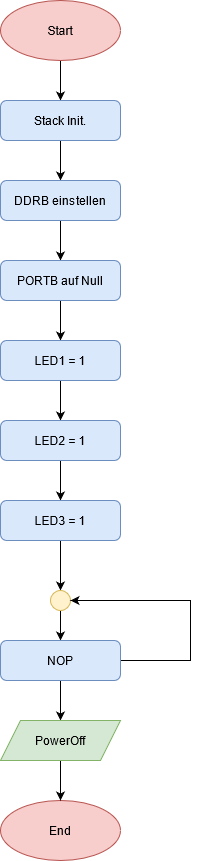

The diagram above was exported from draw.io. Its source (the exported page's mxGraphModel, read from the mxfile embedded in the PNG):
<mxGraphModel dx="1422" dy="763" grid="1" gridSize="10" guides="1" tooltips="1" connect="1" arrows="1" fold="1" page="1" pageScale="1" pageWidth="4681" pageHeight="3300" math="0" shadow="0">
  <root>
    <mxCell id="0" />
    <mxCell id="1" parent="0" />
    <mxCell id="YLkX-RxNrFMnyJQc9ibN-4" value="" style="edgeStyle=orthogonalEdgeStyle;rounded=0;orthogonalLoop=1;jettySize=auto;html=1;" edge="1" parent="1" source="YLkX-RxNrFMnyJQc9ibN-1" target="YLkX-RxNrFMnyJQc9ibN-3">
      <mxGeometry relative="1" as="geometry" />
    </mxCell>
    <mxCell id="YLkX-RxNrFMnyJQc9ibN-1" value="Start" style="ellipse;whiteSpace=wrap;html=1;fillColor=#f8cecc;strokeColor=#b85450;" vertex="1" parent="1">
      <mxGeometry x="500" y="60" width="120" height="60" as="geometry" />
    </mxCell>
    <mxCell id="YLkX-RxNrFMnyJQc9ibN-2" value="End" style="ellipse;whiteSpace=wrap;html=1;fillColor=#f8cecc;strokeColor=#b85450;" vertex="1" parent="1">
      <mxGeometry x="500" y="860" width="120" height="60" as="geometry" />
    </mxCell>
    <mxCell id="YLkX-RxNrFMnyJQc9ibN-6" value="" style="edgeStyle=orthogonalEdgeStyle;rounded=0;orthogonalLoop=1;jettySize=auto;html=1;" edge="1" parent="1" source="YLkX-RxNrFMnyJQc9ibN-3" target="YLkX-RxNrFMnyJQc9ibN-5">
      <mxGeometry relative="1" as="geometry" />
    </mxCell>
    <mxCell id="YLkX-RxNrFMnyJQc9ibN-3" value="Stack Init." style="rounded=1;whiteSpace=wrap;html=1;fillColor=#dae8fc;strokeColor=#6c8ebf;" vertex="1" parent="1">
      <mxGeometry x="500" y="160" width="120" height="40" as="geometry" />
    </mxCell>
    <mxCell id="YLkX-RxNrFMnyJQc9ibN-8" value="" style="edgeStyle=orthogonalEdgeStyle;rounded=0;orthogonalLoop=1;jettySize=auto;html=1;" edge="1" parent="1" source="YLkX-RxNrFMnyJQc9ibN-5" target="YLkX-RxNrFMnyJQc9ibN-7">
      <mxGeometry relative="1" as="geometry" />
    </mxCell>
    <mxCell id="YLkX-RxNrFMnyJQc9ibN-5" value="DDRB einstellen" style="whiteSpace=wrap;html=1;rounded=1;strokeColor=#6c8ebf;fillColor=#dae8fc;" vertex="1" parent="1">
      <mxGeometry x="500" y="240" width="120" height="40" as="geometry" />
    </mxCell>
    <mxCell id="YLkX-RxNrFMnyJQc9ibN-10" value="" style="edgeStyle=orthogonalEdgeStyle;rounded=0;orthogonalLoop=1;jettySize=auto;html=1;" edge="1" parent="1" source="YLkX-RxNrFMnyJQc9ibN-7" target="YLkX-RxNrFMnyJQc9ibN-9">
      <mxGeometry relative="1" as="geometry" />
    </mxCell>
    <mxCell id="YLkX-RxNrFMnyJQc9ibN-7" value="PORTB auf Null" style="whiteSpace=wrap;html=1;rounded=1;strokeColor=#6c8ebf;fillColor=#dae8fc;" vertex="1" parent="1">
      <mxGeometry x="500" y="320" width="120" height="40" as="geometry" />
    </mxCell>
    <mxCell id="YLkX-RxNrFMnyJQc9ibN-12" value="" style="edgeStyle=orthogonalEdgeStyle;rounded=0;orthogonalLoop=1;jettySize=auto;html=1;" edge="1" parent="1" source="YLkX-RxNrFMnyJQc9ibN-9" target="YLkX-RxNrFMnyJQc9ibN-11">
      <mxGeometry relative="1" as="geometry" />
    </mxCell>
    <mxCell id="YLkX-RxNrFMnyJQc9ibN-9" value="LED1 = 1" style="whiteSpace=wrap;html=1;rounded=1;strokeColor=#6c8ebf;fillColor=#dae8fc;" vertex="1" parent="1">
      <mxGeometry x="500" y="400" width="120" height="40" as="geometry" />
    </mxCell>
    <mxCell id="YLkX-RxNrFMnyJQc9ibN-14" value="" style="edgeStyle=orthogonalEdgeStyle;rounded=0;orthogonalLoop=1;jettySize=auto;html=1;" edge="1" parent="1" source="YLkX-RxNrFMnyJQc9ibN-11" target="YLkX-RxNrFMnyJQc9ibN-13">
      <mxGeometry relative="1" as="geometry" />
    </mxCell>
    <mxCell id="YLkX-RxNrFMnyJQc9ibN-11" value="LED2 = 1" style="whiteSpace=wrap;html=1;rounded=1;strokeColor=#6c8ebf;fillColor=#dae8fc;" vertex="1" parent="1">
      <mxGeometry x="500" y="480" width="120" height="40" as="geometry" />
    </mxCell>
    <mxCell id="YLkX-RxNrFMnyJQc9ibN-16" value="" style="edgeStyle=orthogonalEdgeStyle;rounded=0;orthogonalLoop=1;jettySize=auto;html=1;" edge="1" parent="1" source="YLkX-RxNrFMnyJQc9ibN-13" target="YLkX-RxNrFMnyJQc9ibN-15">
      <mxGeometry relative="1" as="geometry" />
    </mxCell>
    <mxCell id="YLkX-RxNrFMnyJQc9ibN-13" value="LED3 = 1" style="whiteSpace=wrap;html=1;rounded=1;strokeColor=#6c8ebf;fillColor=#dae8fc;" vertex="1" parent="1">
      <mxGeometry x="500" y="560" width="120" height="40" as="geometry" />
    </mxCell>
    <mxCell id="YLkX-RxNrFMnyJQc9ibN-21" value="" style="edgeStyle=orthogonalEdgeStyle;rounded=0;orthogonalLoop=1;jettySize=auto;html=1;entryX=0.5;entryY=0;entryDx=0;entryDy=0;" edge="1" parent="1" source="YLkX-RxNrFMnyJQc9ibN-15" target="YLkX-RxNrFMnyJQc9ibN-17">
      <mxGeometry relative="1" as="geometry">
        <mxPoint x="560" y="690" as="targetPoint" />
      </mxGeometry>
    </mxCell>
    <mxCell id="YLkX-RxNrFMnyJQc9ibN-15" value="" style="ellipse;whiteSpace=wrap;html=1;aspect=fixed;fillColor=#fff2cc;strokeColor=#d6b656;" vertex="1" parent="1">
      <mxGeometry x="550" y="650" width="20" height="20" as="geometry" />
    </mxCell>
    <mxCell id="YLkX-RxNrFMnyJQc9ibN-20" value="" style="edgeStyle=orthogonalEdgeStyle;rounded=0;orthogonalLoop=1;jettySize=auto;html=1;" edge="1" parent="1" source="YLkX-RxNrFMnyJQc9ibN-17" target="YLkX-RxNrFMnyJQc9ibN-18">
      <mxGeometry relative="1" as="geometry" />
    </mxCell>
    <mxCell id="YLkX-RxNrFMnyJQc9ibN-22" style="edgeStyle=orthogonalEdgeStyle;rounded=0;orthogonalLoop=1;jettySize=auto;html=1;entryX=1;entryY=0.5;entryDx=0;entryDy=0;" edge="1" parent="1" source="YLkX-RxNrFMnyJQc9ibN-17" target="YLkX-RxNrFMnyJQc9ibN-15">
      <mxGeometry relative="1" as="geometry">
        <Array as="points">
          <mxPoint x="690" y="720" />
          <mxPoint x="690" y="660" />
        </Array>
      </mxGeometry>
    </mxCell>
    <mxCell id="YLkX-RxNrFMnyJQc9ibN-17" value="NOP" style="whiteSpace=wrap;html=1;rounded=1;strokeColor=#6c8ebf;fillColor=#dae8fc;" vertex="1" parent="1">
      <mxGeometry x="500" y="700" width="120" height="40" as="geometry" />
    </mxCell>
    <mxCell id="YLkX-RxNrFMnyJQc9ibN-19" value="" style="edgeStyle=orthogonalEdgeStyle;rounded=0;orthogonalLoop=1;jettySize=auto;html=1;" edge="1" parent="1" source="YLkX-RxNrFMnyJQc9ibN-18" target="YLkX-RxNrFMnyJQc9ibN-2">
      <mxGeometry relative="1" as="geometry" />
    </mxCell>
    <mxCell id="YLkX-RxNrFMnyJQc9ibN-18" value="PowerOff" style="shape=parallelogram;perimeter=parallelogramPerimeter;whiteSpace=wrap;html=1;fixedSize=1;fillColor=#d5e8d4;strokeColor=#82b366;" vertex="1" parent="1">
      <mxGeometry x="500" y="780" width="120" height="40" as="geometry" />
    </mxCell>
  </root>
</mxGraphModel>